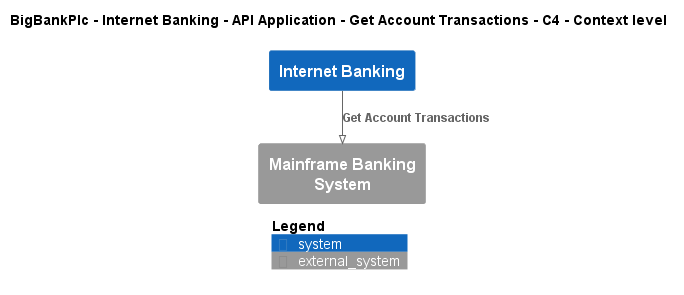

The diagram above was rendered by PlantUML. Its source (embedded in the PNG):
@startuml
!pragma layout smetana
!include ..\..\..\..\..\..\..\.c4s\C4_Context.puml

AddElementTag("c4interflow:lifecycle:new", $bgColor=green, $fontColor=#ffffff, $borderColor=green, $shadowing="False")
AddElementTag("c4interflow:lifecycle:changed", $bgColor=orange, $fontColor=#ffffff, $borderColor=orange, $shadowing="False")
AddElementTag("c4interflow:lifecycle:removed", $bgColor=red, $fontColor=#ffffff, $borderColor=red, $shadowing="False")

AddRelTag("c4interflow:lifecycle:new", $textColor=green, $lineColor=green)
AddRelTag("c4interflow:lifecycle:changed", $textColor=orange, $lineColor=orange)
AddRelTag("c4interflow:lifecycle:removed", $textColor=red, $lineColor=red)

SHOW_PERSON_PORTRAIT()
LAYOUT_TOP_DOWN()

skinparam linetype polyline

title BigBankPlc - Internet Banking - API Application - Get Account Transactions - C4 - Context level

System(BigBankPlc.SoftwareSystems.InternetBanking, "Internet Banking", "")
System_Ext(BigBankPlc.SoftwareSystems.MainframeBankingSystem, "Mainframe Banking System", "")

Rel(BigBankPlc.SoftwareSystems.InternetBanking, BigBankPlc.SoftwareSystems.MainframeBankingSystem, "Get Account Transactions")


SHOW_LEGEND()
@enduml